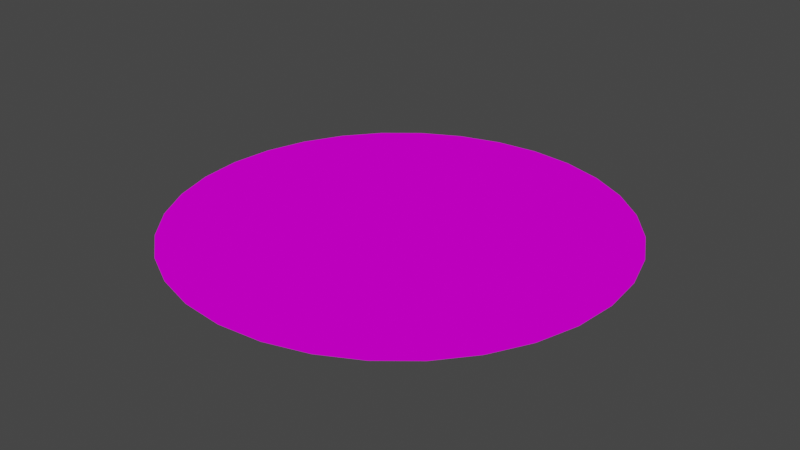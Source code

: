 # Source: ihrad01.blend  (saved by Blender 3.3.6; exported with 4.5.12 LTS)
import bpy
from mathutils import Matrix  # noqa: F401  (used for matrix-valued properties, if any)

bpy.ops.wm.read_factory_settings(use_empty=True)
scene = bpy.context.scene
scene.name = 'Scene'

# ---- collections
col_collection = bpy.data.collections.new('Collection'); scene.collection.children.link(col_collection)

# ---- images (referenced by path relative to the original .blend; pixels are not part of the script)
import os
ASSET_DIR = os.environ.get("B2B_ASSET_DIR", "")  # directory of the original .blend (textures are referenced by path, not embedded)
HERE = os.path.dirname(os.path.abspath(__file__))  # packed textures are extracted next to this script under _unpacked/

def load_image(name, relpath, width, height, colorspace="sRGB"):
    """Load a texture the original file referenced (path relative to the .blend, or extracted next to this script)."""
    p = next((c for c in (os.path.join(HERE, relpath), os.path.join(ASSET_DIR, relpath)) if relpath and os.path.exists(c)), "")
    if p:
        img = bpy.data.images.load(p, check_existing=True)
        img.name = name
    else:  # same state as the original file: an image datablock whose file is absent (Cycles renders it pink)
        img = bpy.data.images.new(name, width, height)
        img.source = "FILE"
        img.filepath = "//" + (relpath or name)
    img.colorspace_settings.name = colorspace
    return img
img_ihrad01_png = load_image('ihrad01.png', 'ihrad01.png', 1024, 1024, 'sRGB')

# ---- materials (node trees are filled in below, after node groups)
mat_ihrad01 = bpy.data.materials.new('ihrad01')
mat_ihrad01.use_transparent_shadow = False

# ---- material node trees
mat_ihrad01.use_nodes = True; mat_ihrad01.node_tree.nodes.clear()
_N = mat_ihrad01.node_tree.nodes; _L = mat_ihrad01.node_tree.links
n0 = _N.new('ShaderNodeOutputMaterial'); n0.name = 'Material Output'; n0.location = (300, 300)
n1 = _N.new('ShaderNodeTexImage'); n1.name = 'Image Texture'; n1.location = (-280, 280)
n1.image = img_ihrad01_png
n2 = _N.new('ShaderNodeBsdfPrincipled'); n2.name = 'Principled BSDF'; n2.location = (10, 300)
n2.distribution = 'GGX'
n2.subsurface_method = 'RANDOM_WALK_SKIN'
n2.inputs[3].default_value = 1.45
n2.inputs[13].default_value = 0.0
n2.inputs[27].default_value = (0.0, 0.0, 0.0, 1.0)
n2.inputs[28].default_value = 1.0
_L.new(n2.outputs[0], n0.inputs[0])
_L.new(n1.outputs[0], n2.inputs[0])
n0.is_active_output = True

# ---- world
world_world = bpy.data.worlds.new('World'); scene.world = world_world
world_world.use_nodes = True; world_world.node_tree.nodes.clear()
_N = world_world.node_tree.nodes; _L = world_world.node_tree.links
n0 = _N.new('ShaderNodeOutputWorld'); n0.name = 'World Output'; n0.location = (300, 300)
n1 = _N.new('ShaderNodeBackground'); n1.name = 'Background'; n1.location = (10, 300)
n1.inputs[0].default_value = (0.05088, 0.05088, 0.05088, 1.0)
_L.new(n1.outputs[0], n0.inputs[0])
n0.is_active_output = True
world_world.color = (0.05088, 0.05088, 0.05088)
world_world.use_sun_shadow = False
world_world.sun_shadow_jitter_overblur = 0.0

# ---- meshes
me_cylinder_003 = bpy.data.meshes.new('Cylinder.003')
me_cylinder_003.from_pydata([(-8.742e-08, 0.0, -0.994), (0.1951, 0.0, -0.9748), (0.3827, 0.0, -0.9179), (0.5556, 0.0, -0.8255), (0.7071, 5.96e-08, -0.7012), (0.8315, 5.96e-08, -0.5496), (0.9239, 8.941e-08, -0.3767), (0.9808, 8.941e-08, -0.1891), (1.0, 1.026e-07, 0.005955), (0.9808, 1.043e-07, 0.201), (0.9239, 1.192e-07, 0.3886), (0.8315, 1.192e-07, 0.5615), (0.7071, 1.192e-07, 0.7131), (0.5556, 1.192e-07, 0.8374), (0.3827, 5.96e-08, 0.9298), (0.1951, 5.96e-08, 0.9867), (8.742e-08, 0.0, 1.006), (-0.1951, 5.96e-08, 0.9867), (-0.3827, 0.0, 0.9298), (-0.5556, 0.0, 0.8374), (-0.7071, 0.0, 0.7131), (-0.8315, -5.96e-08, 0.5615), (-0.9239, -5.96e-08, 0.3886), (-0.9808, -5.96e-08, 0.201), (-1.0, -7.226e-08, 0.005955), (-0.9808, -7.451e-08, -0.1891), (-0.9239, -8.941e-08, -0.3767), (-0.8315, -5.96e-08, -0.5496), (-0.7071, -5.96e-08, -0.7012), (-0.5556, -5.96e-08, -0.8255), (-0.3827, -5.96e-08, -0.9179), (-0.1951, -5.96e-08, -0.9748)], [], [(1, 0, 31, 30, 29, 28, 27, 26, 25, 24, 23, 22, 21, 20, 19, 18, 17, 16, 15, 14, 13, 12, 11, 10, 9, 8, 7, 6, 5, 4, 3, 2)])
_uv = me_cylinder_003.uv_layers.new(name='UVMap')
_uv.uv.foreach_set('vector', [0.0, 0.5492, 0.0, 0.4508, 0.01921, 0.3542, 0.05691, 0.2632, 0.1116, 0.1813, 0.1813, 0.1116, 0.2632, 0.05691, 0.3542, 0.01921, 0.4508, 0.0, 0.5492, 0.0, 0.6458, 0.01921, 0.7368, 0.05691, 0.8187, 0.1116, 0.8884, 0.1813, 0.9431, 0.2632, 0.9808, 0.3542, 1.0, 0.4508, 1.0, 0.5492, 0.9808, 0.6458, 0.9431, 0.7368, 0.8884, 0.8187, 0.8187, 0.8884, 0.7368, 0.9431, 0.6458, 0.9808, 0.5492, 1.0, 0.4508, 1.0, 0.3542, 0.9808, 0.2632, 0.9431, 0.1813, 0.8884, 0.1116, 0.8187, 0.05691, 0.7368, 0.01921, 0.6458])
me_cylinder_003.materials.append(mat_ihrad01)
me_cylinder_003.update()

# ---- objects
ob_face2__2e_1 = bpy.data.objects.new('face2__2e 1', me_cylinder_003)

# ---- transforms, parenting, visibility, modifiers, constraints
ob_face2__2e_1.location = (0.0, 0.0, 0.0)
ob_face2__2e_1.rotation_euler = (1.571, 0.0, -3.142)

# ---- collection membership
col_collection.objects.link(ob_face2__2e_1)

# ---- scene / render settings (as saved in the file)
scene.frame_start = 1; scene.frame_end = 250; scene.frame_set(1)
scene.render.engine = 'BLENDER_EEVEE_NEXT'
scene.cycles.sampling_pattern = 'TABULATED_SOBOL'
scene.cycles.use_light_tree = False
scene.view_settings.view_transform = 'Filmic'
bpy.context.view_layer.update()

# ---- added for rendering (the .blend has no active camera and no usable light): camera, sun
cam_auto = bpy.data.cameras.new('AutoCamera')
cam_auto.lens = 50.0
cam_auto.sensor_width = 36.0
cam_auto.clip_end = 1000.0
ob_auto_camera = bpy.data.objects.new('AutoCamera', cam_auto)
scene.collection.objects.link(ob_auto_camera)
ob_auto_camera.location = (2.61693, -3.13436, 2.09354)
ob_auto_camera.rotation_euler = (1.09748, -7.21219e-08, 0.694738)
scene.camera = ob_auto_camera
light_auto_sun = bpy.data.lights.new('AutoSun', 'SUN')
light_auto_sun.energy = 3.0
light_auto_sun.angle = 0.0523599
ob_auto_sun = bpy.data.objects.new('AutoSun', light_auto_sun)
scene.collection.objects.link(ob_auto_sun)
ob_auto_sun.rotation_euler = (0.872665, 0.174533, 0.523599)
bpy.context.view_layer.update()
